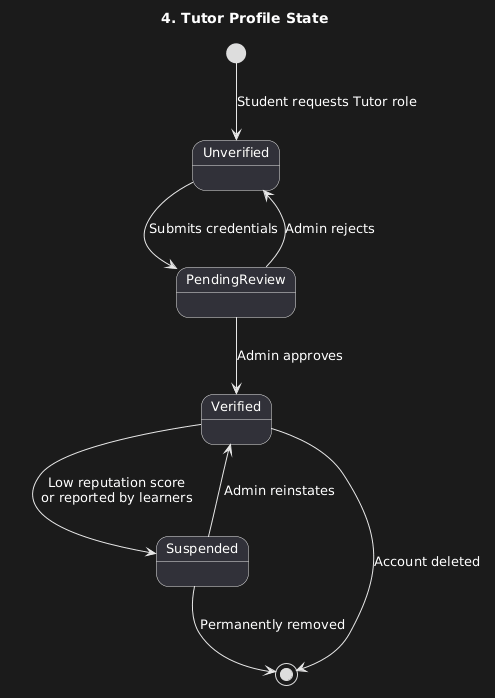

The diagram above was rendered by PlantUML. Its source (embedded in the PNG):
@startuml
title 4. Tutor Profile State

skinparam stateFontSize 13

[*] --> Unverified : Student requests Tutor role

Unverified --> PendingReview : Submits credentials
PendingReview --> Verified : Admin approves
PendingReview --> Unverified : Admin rejects

Verified --> Suspended : Low reputation score\nor reported by learners
Suspended --> Verified : Admin reinstates
Suspended --> [*] : Permanently removed

Verified --> [*] : Account deleted
@enduml